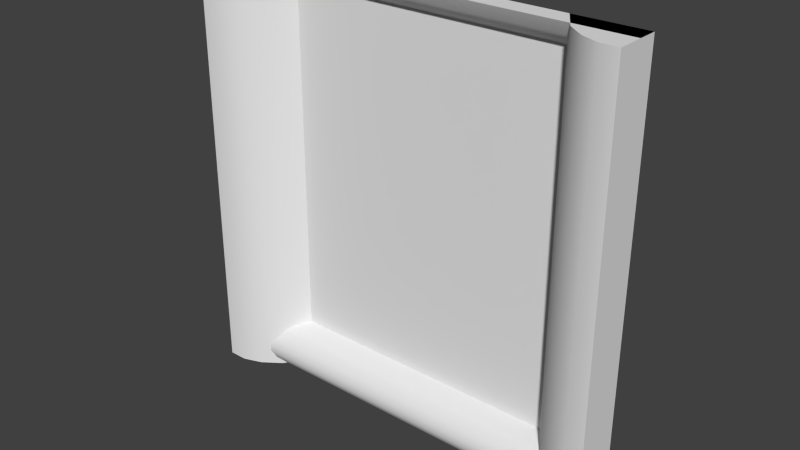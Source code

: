 # Source: stor1_5.blend  (saved by Blender 2.76.0; exported with 4.5.12 LTS)
import bpy
from mathutils import Matrix  # noqa: F401  (used for matrix-valued properties, if any)

bpy.ops.wm.read_factory_settings(use_empty=True)
scene = bpy.context.scene
scene.name = 'Scene'

# ---- collections
col_collection_1 = bpy.data.collections.new('Collection 1'); scene.collection.children.link(col_collection_1)

# ---- materials (node trees are filled in below, after node groups)
mat_stor1_5 = bpy.data.materials.new('stor1_5')
mat_stor1_5.alpha_threshold = 0.0
mat_stor1_5.use_transparent_shadow = False
mat_stor1_5.roughness = 0.5

# ---- material node trees

# ---- world
world_world = bpy.data.worlds.new('World'); scene.world = world_world
world_world.color = (0.05088, 0.05088, 0.05088)
world_world.use_sun_shadow = False
world_world.sun_shadow_jitter_overblur = 0.0
world_world.cycles.sampling_method = 'MANUAL'
world_world.cycles.sample_map_resolution = 256

# ---- meshes
me_stor1_5_meshdata = bpy.data.meshes.new('stor1_5_meshdata')
me_stor1_5_meshdata.from_pydata([(-1.28, 1.16, 1.28), (1.28, 1.16, 1.28), (1.28, 1.08, -1.187), (-1.28, 1.08, -1.187), (-1.28, 1.28, 1.138), (1.28, 1.28, 1.138), (1.28, 1.1, -1.095), (1.28, 1.2, 1.209), (-1.28, 1.16, -1.28), (1.28, 1.16, -1.28), (-1.28, 1.2, 1.209), (-1.28, 1.28, -1.002), (1.28, 1.28, -1.002), (-1.28, 1.1, -1.095), (-1.28, 1.23, 1.174), (1.28, 1.23, 1.174), (1.28, 1.1, -1.234), (-1.28, 1.1, -1.234), (-1.28, 1.08, -1.141), (1.28, 1.08, -1.141), (1.28, 1.14, -1.048), (-1.28, 1.14, -1.048), (1.28, 1.17, -1.025), (-1.28, 1.17, -1.025), (-1.28, 1.28, -1.28), (1.28, 1.28, -1.28), (-1.28, 1.28, 1.28), (1.28, 1.28, 1.28), (-1.28, 1.0, -1.28), (1.28, 1.0, -1.28), (-1.28, 1.0, 1.28), (1.28, 1.0, 1.28), (0.8602, 1.28, -1.28), (0.8602, 1.28, 1.28), (-0.8336, 1.28, 1.28), (-0.8336, 1.28, -1.28), (0.8602, 1.28, 1.138), (-0.8336, 1.28, 1.138), (0.8602, 1.28, -1.002), (-0.8336, 1.28, -1.002), (0.9652, 1.12, -1.28), (1.07, 1.04, -1.28), (1.175, 1.0, -1.28), (1.175, 1.0, 1.28), (1.07, 1.04, 1.28), (0.9652, 1.12, 1.28), (-0.9452, 1.12, 1.28), (-1.057, 1.04, 1.28), (-1.168, 1.0, 1.28), (-1.168, 1.0, -1.28), (-1.057, 1.04, -1.28), (-0.9452, 1.12, -1.28), (1.28, 1.28, 1.28), (-1.28, 1.28, 1.28), (1.28, 1.28, -1.28), (-1.28, 1.28, -1.28), (0.9127, 1.2, 1.28), (-0.8894, 1.2, 1.28), (1.28, 1.16, 1.28), (-1.28, 1.16, 1.28), (-1.28, 1.16, -1.28), (1.28, 1.16, -1.28), (1.175, 1.0, -1.28), (1.28, 1.0, -1.28), (1.28, 1.0, -1.28), (-1.28, 1.0, 1.28), (-1.28, 1.0, 1.28), (-1.28, 1.28, 1.28), (-1.168, 1.0, 1.28), (0.9652, 1.12, -1.28), (1.07, 1.04, -1.28), (0.9127, 1.2, 1.28), (0.8602, 1.28, 1.28), (0.8602, 1.28, -1.28), (-0.9452, 1.12, -1.28), (-0.8336, 1.28, -1.28), (-1.28, 1.28, -1.28), (-1.28, 1.0, -1.28), (-1.28, 1.0, -1.28), (0.8602, 1.28, -1.002), (0.8602, 1.28, 1.138), (-0.8336, 1.28, -1.002), (-0.8336, 1.28, 1.138), (1.28, 1.0, 1.28), (1.28, 1.0, 1.28), (1.175, 1.0, 1.28), (1.07, 1.04, 1.28), (0.9652, 1.12, 1.28), (-0.8894, 1.2, 1.28), (-0.9452, 1.12, 1.28), (-1.057, 1.04, 1.28), (-1.168, 1.0, -1.28), (-1.057, 1.04, -1.28), (1.28, 1.28, -1.28), (1.28, 1.28, 1.28), (-0.8336, 1.28, 1.28)], [], [(19, 6, 13, 18), (14, 15, 7, 10), (16, 2, 3, 17), (22, 12, 11, 23), (4, 5, 15, 14), (58, 59, 10, 7), (61, 16, 17, 60), (2, 19, 18, 3), (6, 20, 21, 13), (20, 22, 23, 21), (9, 8, 24, 25), (0, 1, 27, 26), (81, 79, 36, 37), (73, 69, 87, 71, 72, 80, 38), (69, 70, 86, 87), (70, 62, 85, 86), (83, 85, 62, 63), (91, 92, 90, 68), (92, 74, 89, 90), (82, 95, 88, 89, 74, 35, 39), (78, 91, 68, 66), (84, 64, 54, 52), (77, 65, 67, 55), (45, 44, 43, 31, 94, 33, 56), (30, 48, 47, 46, 57, 34, 53), (42, 41, 40, 32, 93, 29), (75, 51, 50, 49, 28, 76)])
me_stor1_5_meshdata.polygons.foreach_set('use_smooth', [True] * 27)
_uv = me_stor1_5_meshdata.uv_layers.new(name='UVMap')
_uv.uv.foreach_set('vector', [1.0, 0.05427, 1.0, 0.07236, 0.0, 0.07236, 0.0, 0.05427, 0.0, 0.9584, 1.0, 0.9584, 1.0, 0.9723, 0.0, 0.9723, 1.0, 0.01809, 1.0, 0.03618, 0.0, 0.03618, 0.0, 0.01809, 1.0, 0.0995, 1.0, 0.1085, 0.0, 0.1085, 0.0, 0.0995, 0.0, 0.9446, 1.0, 0.9446, 1.0, 0.9584, 0.0, 0.9584, 1.0, 1.0, 0.0, 1.0, 0.0, 0.9723, 1.0, 0.9723, 1.0, 0.0, 1.0, 0.01809, 0.0, 0.01809, 0.0, 0.0, 1.0, 0.03618, 1.0, 0.05427, 0.0, 0.05427, 0.0, 0.03618, 1.0, 0.07236, 1.0, 0.09045, 0.0, 0.09045, 0.0, 0.07236, 1.0, 0.09045, 1.0, 0.0995, 0.0, 0.0995, 0.0, 0.09045, 0.6968, 0.0, 0.3032, 0.0, 0.3032, 0.0, 0.6968, 0.0, 0.258, 0.00164, 0.742, 0.00164, 0.742, 0.00164, 0.258, 0.00164, 0.1744, 0.1085, 0.836, 0.1085, 0.836, 0.9446, 0.1744, 0.9446, 0.836, 0.0, 0.877, 0.0, 0.877, 1.0, 0.8565, 1.0, 0.836, 1.0, 0.836, 0.9446, 0.836, 0.1085, 0.877, 0.0, 0.918, 0.0, 0.918, 1.0, 0.877, 1.0, 0.918, 0.0, 0.959, 0.0, 0.959, 1.0, 0.918, 1.0, 1.0, 1.0, 0.959, 1.0, 0.959, 0.0, 1.0, 0.0, 0.04359, 0.0, 0.08718, 0.0, 0.08718, 1.0, 0.04359, 1.0, 0.08718, 0.0, 0.1308, 0.0, 0.1308, 1.0, 0.08718, 1.0, 0.1744, 0.9446, 0.1744, 1.0, 0.1526, 1.0, 0.1308, 1.0, 0.1308, 0.0, 0.1744, 0.0, 0.1744, 0.1085, 0.0, 0.0, 0.04359, 0.0, 0.04359, 1.0, 0.0, 1.0, 0.8914, 0.7834, 0.8914, 0.3748, 0.8914, 0.3748, 0.8914, 0.7834, 0.1133, 0.3023, 0.1133, 0.9086, 0.1133, 0.9086, 0.1133, 0.3023, 0.6932, 0.0007445, 0.7137, 0.0007445, 0.7342, 0.0007445, 0.7547, 0.0007445, 0.7547, 0.0007445, 0.6727, 0.0007445, 0.6829, 0.0007445, 0.2547, 0.0007445, 0.2764, 0.0007445, 0.2982, 0.0007445, 0.32, 0.0007445, 0.3309, 0.0007445, 0.3418, 0.0007445, 0.2547, 0.0007445, 0.5769, 0.003934, 0.5695, 0.003934, 0.5622, 0.003934, 0.5548, 0.003934, 0.5842, 0.003934, 0.5842, 0.003934, 0.4361, 0.003934, 0.4283, 0.003934, 0.4205, 0.003934, 0.4126, 0.003934, 0.4048, 0.003934, 0.4048, 0.003934])
_ca = me_stor1_5_meshdata.color_attributes.new('Col', 'BYTE_COLOR', 'CORNER')
_ca.data.foreach_set('color', [0.7231, 0.0, 0.0, 1.0, 0.7231, 0.0, 0.0, 1.0, 0.7231, 0.0, 0.0, 1.0, 0.7231, 0.0, 0.0, 1.0, 0.7231, 0.0, 0.0, 1.0, 0.7231, 0.0, 0.0, 1.0, 0.7231, 0.0, 0.0, 1.0, 0.7231, 0.0, 0.0, 1.0, 0.7231, 0.0, 0.0, 1.0, 0.7231, 0.0, 0.0, 1.0, 0.7231, 0.0, 0.0, 1.0, 0.7231, 0.0, 0.0, 1.0, 0.7231, 0.0, 0.0, 1.0, 0.7231, 0.0, 0.0, 1.0, 0.7231, 0.0, 0.0, 1.0, 0.7231, 0.0, 0.0, 1.0, 0.7231, 0.0, 0.0, 1.0, 0.7231, 0.0, 0.0, 1.0, 0.7231, 0.0, 0.0, 1.0, 0.7231, 0.0, 0.0, 1.0, 0.7231, 0.0, 0.0, 1.0, 0.7231, 0.0, 0.0, 1.0, 0.7231, 0.0, 0.0, 1.0, 0.7231, 0.0, 0.0, 1.0, 0.7231, 0.0, 0.0, 1.0, 0.7231, 0.0, 0.0, 1.0, 0.7231, 0.0, 0.0, 1.0, 0.7231, 0.0, 0.0, 1.0, 0.7231, 0.0, 0.0, 1.0, 0.7231, 0.0, 0.0, 1.0, 0.7231, 0.0, 0.0, 1.0, 0.7231, 0.0, 0.0, 1.0, 0.7231, 0.0, 0.0, 1.0, 0.7231, 0.0, 0.0, 1.0, 0.7231, 0.0, 0.0, 1.0, 0.7231, 0.0, 0.0, 1.0, 0.7231, 0.0, 0.0, 1.0, 0.7231, 0.0, 0.0, 1.0, 0.7231, 0.0, 0.0, 1.0, 0.7231, 0.0, 0.0, 1.0, 0.7231, 0.0, 0.0, 1.0, 0.7231, 0.0, 0.0, 1.0, 0.7231, 0.0, 0.0, 1.0, 0.7231, 0.0, 0.0, 1.0, 0.7231, 0.0, 0.0, 1.0, 0.7231, 0.0, 0.0, 1.0, 0.7231, 0.0, 0.0, 1.0, 0.7231, 0.0, 0.0, 1.0, 0.7231, 0.0, 0.0, 1.0, 0.7231, 0.0, 0.0, 1.0, 0.7231, 0.0, 0.0, 1.0, 0.7231, 0.0, 0.0, 1.0, 0.7231, 0.0, 0.0, 1.0, 0.7231, 0.0, 0.0, 1.0, 0.7231, 0.0, 0.0, 1.0, 0.7231, 0.0, 0.0, 1.0, 0.7231, 0.0, 0.0, 1.0, 0.7231, 0.0, 0.0, 1.0, 0.7231, 0.0, 0.0, 1.0, 0.7231, 0.0, 0.0, 1.0, 0.7231, 0.0, 0.0, 1.0, 0.7231, 0.0, 0.0, 1.0, 0.7231, 0.0, 0.0, 1.0, 0.7231, 0.0, 0.0, 1.0, 0.7231, 0.0, 0.0, 1.0, 0.7231, 0.0, 0.0, 1.0, 0.7231, 0.0, 0.0, 1.0, 0.7231, 0.0, 0.0, 1.0, 0.7231, 0.0, 0.0, 1.0, 0.7231, 0.0, 0.0, 1.0, 0.7231, 0.0, 0.0, 1.0, 0.7231, 0.0, 0.0, 1.0, 0.7231, 0.0, 0.0, 1.0, 0.7231, 0.0, 0.0, 1.0, 0.7231, 0.0, 0.0, 1.0, 0.7231, 0.0, 0.0, 1.0, 0.7231, 0.0, 0.0, 1.0, 0.7231, 0.0, 0.0, 1.0, 0.7231, 0.0, 0.0, 1.0, 0.7231, 0.0, 0.0, 1.0, 0.7231, 0.0, 0.0, 1.0, 0.7231, 0.0, 0.0, 1.0, 0.7231, 0.0, 0.0, 1.0, 0.7231, 0.0, 0.0, 1.0, 0.7231, 0.0, 0.0, 1.0, 0.7231, 0.0, 0.0, 1.0, 0.7231, 0.0, 0.0, 1.0, 0.7231, 0.0, 0.0, 1.0, 0.7231, 0.0, 0.0, 1.0, 0.7231, 0.0, 0.0, 1.0, 0.7231, 0.0, 0.0, 1.0, 0.7231, 0.0, 0.0, 1.0, 0.7231, 0.0, 0.0, 1.0, 0.7231, 0.0, 0.0, 1.0, 0.7231, 0.0, 0.0, 1.0, 0.7231, 0.0, 0.0, 1.0, 0.7231, 0.0, 0.0, 1.0, 0.7231, 0.0, 0.0, 1.0, 0.7231, 0.0, 0.0, 1.0, 0.7231, 0.0, 0.0, 1.0, 0.7231, 0.0, 0.0, 1.0, 0.7231, 0.0, 0.0, 1.0, 0.7231, 0.0, 0.0, 1.0, 0.7231, 0.0, 0.0, 1.0, 0.7231, 0.0, 0.0, 1.0, 0.7231, 0.0, 0.0, 1.0, 0.7231, 0.0, 0.0, 1.0, 0.7231, 0.0, 0.0, 1.0, 0.7231, 0.0, 0.0, 1.0, 0.7231, 0.0, 0.0, 1.0, 0.7231, 0.0, 0.0, 1.0, 0.7231, 0.0, 0.0, 1.0, 0.7231, 0.0, 0.0, 1.0, 0.7231, 0.0, 0.0, 1.0, 0.7231, 0.0, 0.0, 1.0, 0.7231, 0.0, 0.0, 1.0, 0.7231, 0.0, 0.0, 1.0, 0.7231, 0.0, 0.0, 1.0, 0.7231, 0.0, 0.0, 1.0, 0.7231, 0.0, 0.0, 1.0, 0.7231, 0.0, 0.0, 1.0, 0.7231, 0.0, 0.0, 1.0, 0.7231, 0.0, 0.0, 1.0, 0.7231, 0.0, 0.0, 1.0])
me_stor1_5_meshdata.materials.append(mat_stor1_5)
me_stor1_5_meshdata.use_remesh_preserve_volume = False
me_stor1_5_meshdata.use_remesh_preserve_attributes = False
me_stor1_5_meshdata.use_mirror_vertex_groups = False
me_stor1_5_meshdata.update()

# ---- objects
ob_stor1_5_mesh = bpy.data.objects.new('stor1_5_mesh', me_stor1_5_meshdata)

# ---- transforms, parenting, visibility, modifiers, constraints
ob_stor1_5_mesh.location = (0.0, 0.0, 0.0)
ob_stor1_5_mesh.lineart.crease_threshold = 0.0

# ---- collection membership
col_collection_1.objects.link(ob_stor1_5_mesh)

# ---- scene / render settings (as saved in the file)
scene.frame_start = 1; scene.frame_end = 2; scene.frame_set(1)
scene.render.engine = 'BLENDER_EEVEE_NEXT'
scene.render.resolution_percentage = 50
scene.render.dither_intensity = 0.0
scene.cycles.use_denoising = False
scene.cycles.samples = 10
scene.cycles.sampling_pattern = 'TABULATED_SOBOL'
scene.cycles.light_sampling_threshold = 0.0
scene.cycles.use_adaptive_sampling = False
scene.cycles.use_light_tree = False
scene.cycles.blur_glossy = 0.0
scene.cycles.pixel_filter_type = 'GAUSSIAN'
scene.cycles.sample_clamp_indirect = 0.0
scene.view_settings.view_transform = 'Standard'
bpy.context.view_layer.update()

# ---- added for rendering (the .blend has no active camera and no usable light): camera, sun
cam_auto = bpy.data.cameras.new('AutoCamera')
cam_auto.lens = 50.0
cam_auto.sensor_width = 36.0
cam_auto.clip_end = 1000.0
ob_auto_camera = bpy.data.objects.new('AutoCamera', cam_auto)
scene.collection.objects.link(ob_auto_camera)
ob_auto_camera.location = (3.35967, -2.89161, 2.68774)
ob_auto_camera.rotation_euler = (1.09748, -7.21219e-08, 0.694738)
scene.camera = ob_auto_camera
light_auto_sun = bpy.data.lights.new('AutoSun', 'SUN')
light_auto_sun.energy = 3.0
light_auto_sun.angle = 0.0523599
ob_auto_sun = bpy.data.objects.new('AutoSun', light_auto_sun)
scene.collection.objects.link(ob_auto_sun)
ob_auto_sun.rotation_euler = (0.872665, 0.174533, 0.523599)
bpy.context.view_layer.update()
